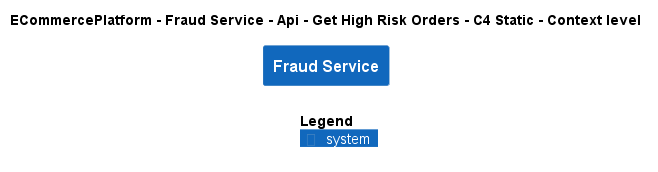

The diagram above was rendered by PlantUML. Its source (embedded in the PNG):
@startuml
!include ..\..\..\..\..\..\..\.c4s\C4_Context.puml

AddElementTag("c4interflow:lifecycle:new", $bgColor=green, $fontColor=#ffffff, $borderColor=green, $shadowing="False")
AddElementTag("c4interflow:lifecycle:changed", $bgColor=orange, $fontColor=#ffffff, $borderColor=orange, $shadowing="False")
AddElementTag("c4interflow:lifecycle:removed", $bgColor=red, $fontColor=#ffffff, $borderColor=red, $shadowing="False")

AddRelTag("c4interflow:lifecycle:new", $textColor=green, $lineColor=green)
AddRelTag("c4interflow:lifecycle:changed", $textColor=orange, $lineColor=orange)
AddRelTag("c4interflow:lifecycle:removed", $textColor=red, $lineColor=red)

SHOW_PERSON_PORTRAIT()
LAYOUT_TOP_DOWN()

skinparam linetype polyline

title ECommercePlatform - Fraud Service - Api - Get High Risk Orders - C4 Static - Context level

System(ECommercePlatform.SoftwareSystems.FraudService, "Fraud Service", "")



SHOW_LEGEND()
@enduml